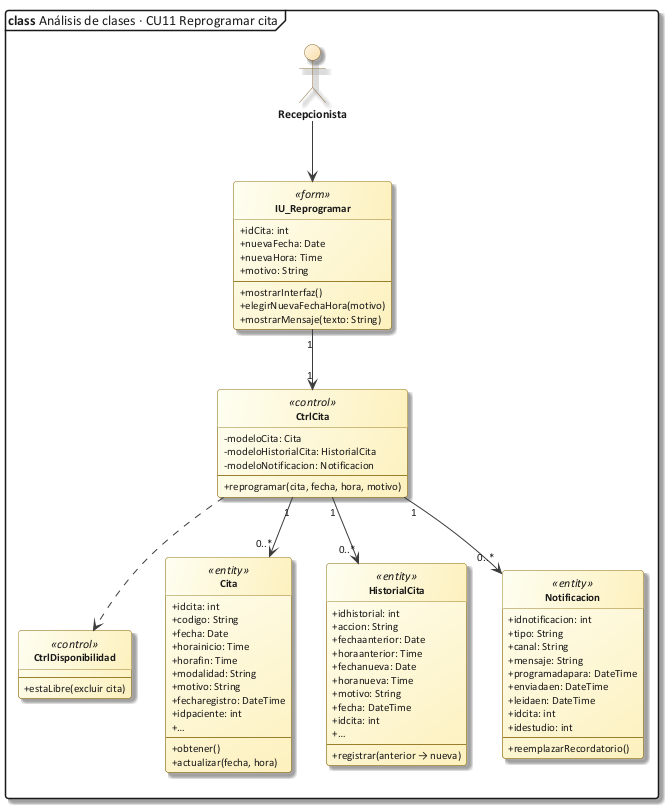

The diagram above was rendered by PlantUML. Its source (embedded in the PNG):
@startuml 28_clase_cu11
!include C:/Users/Sergio Estaca Paco/Desktop/HeadSalud/Docs/diagramas/estilo_ea.iuml
mainframe **class** Análisis de clases · CU11 Reprogramar cita
allowmixing
hide circle
skinparam classAttributeIconSize 0
actor "Recepcionista" as REC
class "IU_Reprogramar" as IU <<form>> {
  + idCita: int
  + nuevaFecha: Date
  + nuevaHora: Time
  + motivo: String
  --
  + mostrarInterfaz()
  + elegirNuevaFechaHora(motivo)
  + mostrarMensaje(texto: String)
}
class "CtrlCita" as C <<control>> {
  - modeloCita: Cita
  - modeloHistorialCita: HistorialCita
  - modeloNotificacion: Notificacion
  --
  + reprogramar(cita, fecha, hora, motivo)
}
class "CtrlDisponibilidad" as D <<control>> {
  --
  + estaLibre(excluir cita)
}
class "Cita" as CI <<entity>> {
  + idcita: int
  + codigo: String
  + fecha: Date
  + horainicio: Time
  + horafin: Time
  + modalidad: String
  + motivo: String
  + fecharegistro: DateTime
  + idpaciente: int
  + …
  --
  + obtener()
  + actualizar(fecha, hora)
}
class "HistorialCita" as HC <<entity>> {
  + idhistorial: int
  + accion: String
  + fechaanterior: Date
  + horaanterior: Time
  + fechanueva: Date
  + horanueva: Time
  + motivo: String
  + fecha: DateTime
  + idcita: int
  + …
  --
  + registrar(anterior → nueva)
}
class "Notificacion" as N <<entity>> {
  + idnotificacion: int
  + tipo: String
  + canal: String
  + mensaje: String
  + programadapara: DateTime
  + enviadaen: DateTime
  + leidaen: DateTime
  + idcita: int
  + idestudio: int
  --
  + reemplazarRecordatorio()
}
REC --> IU
IU "1" --> "1" C
C "1" --> "0..*" CI
C ..> D
C "1" --> "0..*" HC
C "1" --> "0..*" N
@enduml